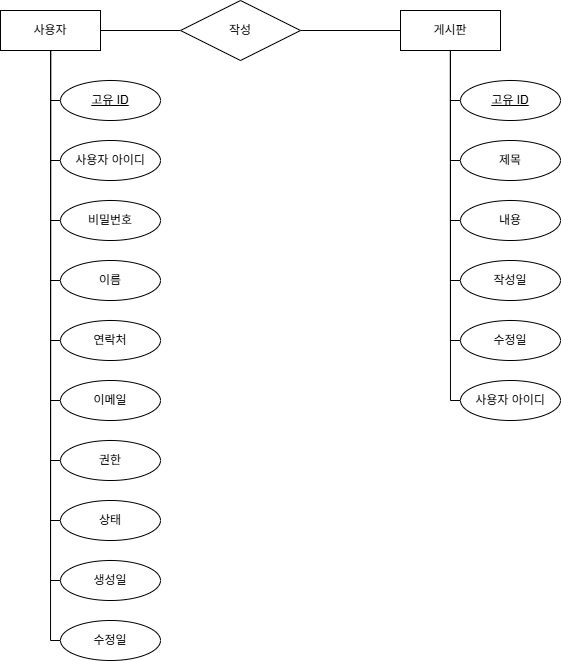

The diagram above was exported from draw.io. Its source (the exported page's mxGraphModel, read from the mxfile embedded in the PNG):
<mxGraphModel dx="1055" dy="710" grid="1" gridSize="10" guides="1" tooltips="1" connect="1" arrows="1" fold="1" page="1" pageScale="1" pageWidth="850" pageHeight="1100" math="0" shadow="0" extFonts="Permanent Marker^https://fonts.googleapis.com/css?family=Permanent+Marker">
  <root>
    <mxCell id="0" />
    <mxCell id="1" parent="0" />
    <mxCell id="t_og9GZff2GrrPry21T4-5" style="edgeStyle=none;curved=1;rounded=0;orthogonalLoop=1;jettySize=auto;html=1;fontSize=12;startSize=8;endSize=8;endArrow=none;endFill=0;" edge="1" parent="1" source="t_og9GZff2GrrPry21T4-2" target="t_og9GZff2GrrPry21T4-4">
      <mxGeometry relative="1" as="geometry" />
    </mxCell>
    <mxCell id="t_og9GZff2GrrPry21T4-17" style="edgeStyle=orthogonalEdgeStyle;rounded=0;orthogonalLoop=1;jettySize=auto;html=1;fontSize=12;startSize=8;endSize=8;endArrow=none;endFill=0;" edge="1" parent="1" source="t_og9GZff2GrrPry21T4-2" target="t_og9GZff2GrrPry21T4-8">
      <mxGeometry relative="1" as="geometry">
        <Array as="points">
          <mxPoint x="140" y="510" />
        </Array>
      </mxGeometry>
    </mxCell>
    <mxCell id="t_og9GZff2GrrPry21T4-18" style="edgeStyle=orthogonalEdgeStyle;rounded=0;orthogonalLoop=1;jettySize=auto;html=1;fontSize=12;startSize=8;endSize=8;endArrow=none;endFill=0;" edge="1" parent="1" source="t_og9GZff2GrrPry21T4-2" target="t_og9GZff2GrrPry21T4-7">
      <mxGeometry relative="1" as="geometry">
        <Array as="points">
          <mxPoint x="140" y="570" />
        </Array>
      </mxGeometry>
    </mxCell>
    <mxCell id="t_og9GZff2GrrPry21T4-20" style="edgeStyle=orthogonalEdgeStyle;rounded=0;orthogonalLoop=1;jettySize=auto;html=1;fontSize=12;startSize=8;endSize=8;endArrow=none;endFill=0;" edge="1" parent="1" source="t_og9GZff2GrrPry21T4-2" target="t_og9GZff2GrrPry21T4-9">
      <mxGeometry relative="1" as="geometry">
        <Array as="points">
          <mxPoint x="140" y="630" />
        </Array>
      </mxGeometry>
    </mxCell>
    <mxCell id="t_og9GZff2GrrPry21T4-28" style="edgeStyle=orthogonalEdgeStyle;rounded=0;orthogonalLoop=1;jettySize=auto;html=1;entryX=0;entryY=0.5;entryDx=0;entryDy=0;fontSize=12;startSize=8;endSize=8;endArrow=none;endFill=0;" edge="1" parent="1" source="t_og9GZff2GrrPry21T4-2" target="t_og9GZff2GrrPry21T4-10">
      <mxGeometry relative="1" as="geometry">
        <Array as="points">
          <mxPoint x="140" y="690" />
        </Array>
      </mxGeometry>
    </mxCell>
    <mxCell id="t_og9GZff2GrrPry21T4-31" style="edgeStyle=orthogonalEdgeStyle;rounded=0;orthogonalLoop=1;jettySize=auto;html=1;entryX=0;entryY=0.5;entryDx=0;entryDy=0;fontSize=12;startSize=8;endSize=8;endArrow=none;endFill=0;" edge="1" parent="1" source="t_og9GZff2GrrPry21T4-2" target="t_og9GZff2GrrPry21T4-11">
      <mxGeometry relative="1" as="geometry">
        <Array as="points">
          <mxPoint x="140" y="750" />
        </Array>
      </mxGeometry>
    </mxCell>
    <mxCell id="t_og9GZff2GrrPry21T4-32" style="edgeStyle=orthogonalEdgeStyle;rounded=0;orthogonalLoop=1;jettySize=auto;html=1;entryX=0;entryY=0.5;entryDx=0;entryDy=0;fontSize=12;startSize=8;endSize=8;endArrow=none;endFill=0;" edge="1" parent="1" source="t_og9GZff2GrrPry21T4-2" target="t_og9GZff2GrrPry21T4-12">
      <mxGeometry relative="1" as="geometry">
        <Array as="points">
          <mxPoint x="140" y="810" />
        </Array>
      </mxGeometry>
    </mxCell>
    <mxCell id="t_og9GZff2GrrPry21T4-34" style="edgeStyle=orthogonalEdgeStyle;rounded=0;orthogonalLoop=1;jettySize=auto;html=1;entryX=0;entryY=0.5;entryDx=0;entryDy=0;fontSize=12;startSize=8;endSize=8;endArrow=none;endFill=0;" edge="1" parent="1" source="t_og9GZff2GrrPry21T4-2" target="t_og9GZff2GrrPry21T4-13">
      <mxGeometry relative="1" as="geometry">
        <Array as="points">
          <mxPoint x="140" y="870" />
        </Array>
      </mxGeometry>
    </mxCell>
    <mxCell id="t_og9GZff2GrrPry21T4-35" style="edgeStyle=orthogonalEdgeStyle;rounded=0;orthogonalLoop=1;jettySize=auto;html=1;entryX=0;entryY=0.5;entryDx=0;entryDy=0;fontSize=12;startSize=8;endSize=8;endArrow=none;endFill=0;" edge="1" parent="1" source="t_og9GZff2GrrPry21T4-2" target="t_og9GZff2GrrPry21T4-14">
      <mxGeometry relative="1" as="geometry">
        <Array as="points">
          <mxPoint x="140" y="930" />
        </Array>
      </mxGeometry>
    </mxCell>
    <mxCell id="t_og9GZff2GrrPry21T4-36" style="edgeStyle=orthogonalEdgeStyle;rounded=0;orthogonalLoop=1;jettySize=auto;html=1;entryX=0;entryY=0.5;entryDx=0;entryDy=0;fontSize=12;startSize=8;endSize=8;endArrow=none;endFill=0;" edge="1" parent="1" source="t_og9GZff2GrrPry21T4-2" target="t_og9GZff2GrrPry21T4-15">
      <mxGeometry relative="1" as="geometry">
        <Array as="points">
          <mxPoint x="140" y="990" />
        </Array>
      </mxGeometry>
    </mxCell>
    <mxCell id="t_og9GZff2GrrPry21T4-37" style="edgeStyle=orthogonalEdgeStyle;rounded=0;orthogonalLoop=1;jettySize=auto;html=1;entryX=0;entryY=0.5;entryDx=0;entryDy=0;fontSize=12;startSize=8;endSize=8;endArrow=none;endFill=0;" edge="1" parent="1" source="t_og9GZff2GrrPry21T4-2" target="t_og9GZff2GrrPry21T4-16">
      <mxGeometry relative="1" as="geometry">
        <Array as="points">
          <mxPoint x="140" y="1050" />
        </Array>
      </mxGeometry>
    </mxCell>
    <mxCell id="t_og9GZff2GrrPry21T4-2" value="사용자" style="whiteSpace=wrap;html=1;align=center;" vertex="1" parent="1">
      <mxGeometry x="90" y="420" width="100" height="40" as="geometry" />
    </mxCell>
    <mxCell id="t_og9GZff2GrrPry21T4-45" style="edgeStyle=orthogonalEdgeStyle;rounded=0;orthogonalLoop=1;jettySize=auto;html=1;entryX=0;entryY=0.5;entryDx=0;entryDy=0;fontSize=12;startSize=8;endSize=8;endArrow=none;endFill=0;" edge="1" parent="1" source="t_og9GZff2GrrPry21T4-3" target="t_og9GZff2GrrPry21T4-39">
      <mxGeometry relative="1" as="geometry">
        <Array as="points">
          <mxPoint x="540" y="510" />
        </Array>
      </mxGeometry>
    </mxCell>
    <mxCell id="t_og9GZff2GrrPry21T4-46" style="edgeStyle=orthogonalEdgeStyle;rounded=0;orthogonalLoop=1;jettySize=auto;html=1;entryX=0;entryY=0.5;entryDx=0;entryDy=0;fontSize=12;startSize=8;endSize=8;endArrow=none;endFill=0;" edge="1" parent="1" source="t_og9GZff2GrrPry21T4-3" target="t_og9GZff2GrrPry21T4-40">
      <mxGeometry relative="1" as="geometry">
        <Array as="points">
          <mxPoint x="540" y="570" />
        </Array>
      </mxGeometry>
    </mxCell>
    <mxCell id="t_og9GZff2GrrPry21T4-47" style="edgeStyle=orthogonalEdgeStyle;rounded=0;orthogonalLoop=1;jettySize=auto;html=1;entryX=0;entryY=0.5;entryDx=0;entryDy=0;fontSize=12;startSize=8;endSize=8;endArrow=none;endFill=0;" edge="1" parent="1" source="t_og9GZff2GrrPry21T4-3" target="t_og9GZff2GrrPry21T4-41">
      <mxGeometry relative="1" as="geometry">
        <Array as="points">
          <mxPoint x="540" y="630" />
        </Array>
      </mxGeometry>
    </mxCell>
    <mxCell id="t_og9GZff2GrrPry21T4-48" style="edgeStyle=orthogonalEdgeStyle;rounded=0;orthogonalLoop=1;jettySize=auto;html=1;entryX=0;entryY=0.5;entryDx=0;entryDy=0;fontSize=12;startSize=8;endSize=8;endArrow=none;endFill=0;" edge="1" parent="1" source="t_og9GZff2GrrPry21T4-3" target="t_og9GZff2GrrPry21T4-42">
      <mxGeometry relative="1" as="geometry">
        <Array as="points">
          <mxPoint x="540" y="690" />
        </Array>
      </mxGeometry>
    </mxCell>
    <mxCell id="t_og9GZff2GrrPry21T4-49" style="edgeStyle=orthogonalEdgeStyle;rounded=0;orthogonalLoop=1;jettySize=auto;html=1;entryX=0;entryY=0.5;entryDx=0;entryDy=0;fontSize=12;startSize=8;endSize=8;endArrow=none;endFill=0;" edge="1" parent="1" source="t_og9GZff2GrrPry21T4-3" target="t_og9GZff2GrrPry21T4-43">
      <mxGeometry relative="1" as="geometry">
        <Array as="points">
          <mxPoint x="540" y="750" />
        </Array>
      </mxGeometry>
    </mxCell>
    <mxCell id="t_og9GZff2GrrPry21T4-50" style="edgeStyle=orthogonalEdgeStyle;rounded=0;orthogonalLoop=1;jettySize=auto;html=1;entryX=0;entryY=0.5;entryDx=0;entryDy=0;fontSize=12;startSize=8;endSize=8;endArrow=none;endFill=0;" edge="1" parent="1" source="t_og9GZff2GrrPry21T4-3" target="t_og9GZff2GrrPry21T4-44">
      <mxGeometry relative="1" as="geometry">
        <Array as="points">
          <mxPoint x="540" y="810" />
        </Array>
      </mxGeometry>
    </mxCell>
    <mxCell id="t_og9GZff2GrrPry21T4-3" value="게시판" style="whiteSpace=wrap;html=1;align=center;" vertex="1" parent="1">
      <mxGeometry x="490" y="420" width="100" height="40" as="geometry" />
    </mxCell>
    <mxCell id="t_og9GZff2GrrPry21T4-6" style="edgeStyle=none;curved=1;rounded=0;orthogonalLoop=1;jettySize=auto;html=1;fontSize=12;startSize=8;endSize=8;endArrow=none;endFill=0;" edge="1" parent="1" source="t_og9GZff2GrrPry21T4-4" target="t_og9GZff2GrrPry21T4-3">
      <mxGeometry relative="1" as="geometry" />
    </mxCell>
    <mxCell id="t_og9GZff2GrrPry21T4-4" value="작성" style="shape=rhombus;perimeter=rhombusPerimeter;whiteSpace=wrap;html=1;align=center;" vertex="1" parent="1">
      <mxGeometry x="270" y="410" width="120" height="60" as="geometry" />
    </mxCell>
    <mxCell id="t_og9GZff2GrrPry21T4-7" value="사용자 아이디" style="ellipse;whiteSpace=wrap;html=1;align=center;" vertex="1" parent="1">
      <mxGeometry x="150" y="550" width="100" height="40" as="geometry" />
    </mxCell>
    <mxCell id="t_og9GZff2GrrPry21T4-8" value="고유 ID" style="ellipse;whiteSpace=wrap;html=1;align=center;fontStyle=4;" vertex="1" parent="1">
      <mxGeometry x="150" y="490" width="100" height="40" as="geometry" />
    </mxCell>
    <mxCell id="t_og9GZff2GrrPry21T4-9" value="비밀번호" style="ellipse;whiteSpace=wrap;html=1;align=center;" vertex="1" parent="1">
      <mxGeometry x="150" y="610" width="100" height="40" as="geometry" />
    </mxCell>
    <mxCell id="t_og9GZff2GrrPry21T4-10" value="이름" style="ellipse;whiteSpace=wrap;html=1;align=center;" vertex="1" parent="1">
      <mxGeometry x="150" y="670" width="100" height="40" as="geometry" />
    </mxCell>
    <mxCell id="t_og9GZff2GrrPry21T4-11" value="연락처" style="ellipse;whiteSpace=wrap;html=1;align=center;" vertex="1" parent="1">
      <mxGeometry x="150" y="730" width="100" height="40" as="geometry" />
    </mxCell>
    <mxCell id="t_og9GZff2GrrPry21T4-12" value="이메일" style="ellipse;whiteSpace=wrap;html=1;align=center;" vertex="1" parent="1">
      <mxGeometry x="150" y="790" width="100" height="40" as="geometry" />
    </mxCell>
    <mxCell id="t_og9GZff2GrrPry21T4-13" value="권한" style="ellipse;whiteSpace=wrap;html=1;align=center;" vertex="1" parent="1">
      <mxGeometry x="150" y="850" width="100" height="40" as="geometry" />
    </mxCell>
    <mxCell id="t_og9GZff2GrrPry21T4-14" value="상태" style="ellipse;whiteSpace=wrap;html=1;align=center;" vertex="1" parent="1">
      <mxGeometry x="150" y="910" width="100" height="40" as="geometry" />
    </mxCell>
    <mxCell id="t_og9GZff2GrrPry21T4-15" value="생성일" style="ellipse;whiteSpace=wrap;html=1;align=center;" vertex="1" parent="1">
      <mxGeometry x="150" y="970" width="100" height="40" as="geometry" />
    </mxCell>
    <mxCell id="t_og9GZff2GrrPry21T4-16" value="수정일" style="ellipse;whiteSpace=wrap;html=1;align=center;" vertex="1" parent="1">
      <mxGeometry x="150" y="1030" width="100" height="40" as="geometry" />
    </mxCell>
    <mxCell id="t_og9GZff2GrrPry21T4-39" value="고유 ID" style="ellipse;whiteSpace=wrap;html=1;align=center;fontStyle=4;" vertex="1" parent="1">
      <mxGeometry x="550" y="490" width="100" height="40" as="geometry" />
    </mxCell>
    <mxCell id="t_og9GZff2GrrPry21T4-40" value="제목" style="ellipse;whiteSpace=wrap;html=1;align=center;" vertex="1" parent="1">
      <mxGeometry x="550" y="550" width="100" height="40" as="geometry" />
    </mxCell>
    <mxCell id="t_og9GZff2GrrPry21T4-41" value="내용" style="ellipse;whiteSpace=wrap;html=1;align=center;" vertex="1" parent="1">
      <mxGeometry x="550" y="610" width="100" height="40" as="geometry" />
    </mxCell>
    <mxCell id="t_og9GZff2GrrPry21T4-42" value="작성일" style="ellipse;whiteSpace=wrap;html=1;align=center;" vertex="1" parent="1">
      <mxGeometry x="550" y="670" width="100" height="40" as="geometry" />
    </mxCell>
    <mxCell id="t_og9GZff2GrrPry21T4-43" value="수정일" style="ellipse;whiteSpace=wrap;html=1;align=center;" vertex="1" parent="1">
      <mxGeometry x="550" y="730" width="100" height="40" as="geometry" />
    </mxCell>
    <mxCell id="t_og9GZff2GrrPry21T4-44" value="사용자 아이디" style="ellipse;whiteSpace=wrap;html=1;align=center;" vertex="1" parent="1">
      <mxGeometry x="550" y="790" width="100" height="40" as="geometry" />
    </mxCell>
  </root>
</mxGraphModel>